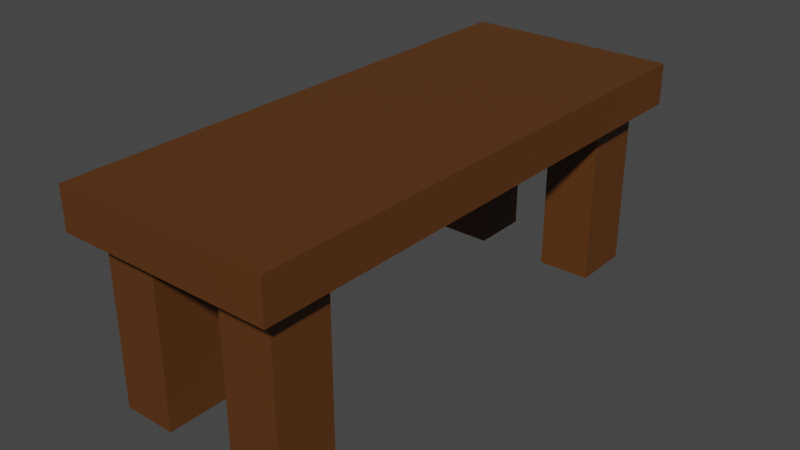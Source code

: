 # Source: table.blend  (saved by Blender 3.3.6; exported with 4.5.12 LTS)
import bpy
from mathutils import Matrix  # noqa: F401  (used for matrix-valued properties, if any)

bpy.ops.wm.read_factory_settings(use_empty=True)
scene = bpy.context.scene
scene.name = 'Scene'

# ---- collections
col_collection = bpy.data.collections.new('Collection'); scene.collection.children.link(col_collection)

# ---- materials (node trees are filled in below, after node groups)
mat_material_004 = bpy.data.materials.new('Material.004')
mat_material_004.use_transparent_shadow = False
mat_wood = bpy.data.materials.new('wood')
mat_wood.use_transparent_shadow = False
mat_material_001 = bpy.data.materials.new('Material.001')
mat_material_001.use_transparent_shadow = False
mat_material_002 = bpy.data.materials.new('Material.002')
mat_material_002.use_transparent_shadow = False
mat_material_003 = bpy.data.materials.new('Material.003')
mat_material_003.use_transparent_shadow = False

# ---- material node trees
mat_material_004.use_nodes = True; mat_material_004.node_tree.nodes.clear()
_N = mat_material_004.node_tree.nodes; _L = mat_material_004.node_tree.links
n0 = _N.new('ShaderNodeBsdfPrincipled'); n0.name = 'Principled BSDF'; n0.location = (10, 300)
n0.distribution = 'GGX'
n0.subsurface_method = 'RANDOM_WALK_SKIN'
n0.inputs[0].default_value = (0.107, 0.0356, 0.005605, 1.0)
n0.inputs[3].default_value = 1.45
n0.inputs[27].default_value = (0.0, 0.0, 0.0, 1.0)
n0.inputs[28].default_value = 1.0
n1 = _N.new('ShaderNodeOutputMaterial'); n1.name = 'Material Output'; n1.location = (300, 300)
_L.new(n0.outputs[0], n1.inputs[0])
n1.is_active_output = True
mat_wood.use_nodes = True; mat_wood.node_tree.nodes.clear()
_N = mat_wood.node_tree.nodes; _L = mat_wood.node_tree.links
n0 = _N.new('ShaderNodeBsdfPrincipled'); n0.name = 'Principled BSDF'; n0.location = (10, 300)
n0.distribution = 'GGX'
n0.subsurface_method = 'RANDOM_WALK_SKIN'
n0.inputs[0].default_value = (0.107, 0.0356, 0.005605, 1.0)
n0.inputs[3].default_value = 1.45
n0.inputs[27].default_value = (0.0, 0.0, 0.0, 1.0)
n0.inputs[28].default_value = 1.0
n1 = _N.new('ShaderNodeOutputMaterial'); n1.name = 'Material Output'; n1.location = (300, 300)
_L.new(n0.outputs[0], n1.inputs[0])
n1.is_active_output = True
mat_material_001.use_nodes = True; mat_material_001.node_tree.nodes.clear()
_N = mat_material_001.node_tree.nodes; _L = mat_material_001.node_tree.links
n0 = _N.new('ShaderNodeBsdfPrincipled'); n0.name = 'Principled BSDF'; n0.location = (10, 300)
n0.distribution = 'GGX'
n0.subsurface_method = 'RANDOM_WALK_SKIN'
n0.inputs[0].default_value = (0.107, 0.0356, 0.005605, 1.0)
n0.inputs[3].default_value = 1.45
n0.inputs[27].default_value = (0.0, 0.0, 0.0, 1.0)
n0.inputs[28].default_value = 1.0
n1 = _N.new('ShaderNodeOutputMaterial'); n1.name = 'Material Output'; n1.location = (300, 300)
_L.new(n0.outputs[0], n1.inputs[0])
n1.is_active_output = True
mat_material_002.use_nodes = True; mat_material_002.node_tree.nodes.clear()
_N = mat_material_002.node_tree.nodes; _L = mat_material_002.node_tree.links
n0 = _N.new('ShaderNodeBsdfPrincipled'); n0.name = 'Principled BSDF'; n0.location = (10, 300)
n0.distribution = 'GGX'
n0.subsurface_method = 'RANDOM_WALK_SKIN'
n0.inputs[0].default_value = (0.107, 0.0356, 0.005605, 1.0)
n0.inputs[3].default_value = 1.45
n0.inputs[27].default_value = (0.0, 0.0, 0.0, 1.0)
n0.inputs[28].default_value = 1.0
n1 = _N.new('ShaderNodeOutputMaterial'); n1.name = 'Material Output'; n1.location = (300, 300)
_L.new(n0.outputs[0], n1.inputs[0])
n1.is_active_output = True
mat_material_003.use_nodes = True; mat_material_003.node_tree.nodes.clear()
_N = mat_material_003.node_tree.nodes; _L = mat_material_003.node_tree.links
n0 = _N.new('ShaderNodeBsdfPrincipled'); n0.name = 'Principled BSDF'; n0.location = (10, 300)
n0.distribution = 'GGX'
n0.subsurface_method = 'RANDOM_WALK_SKIN'
n0.inputs[0].default_value = (0.107, 0.0356, 0.005605, 1.0)
n0.inputs[3].default_value = 1.45
n0.inputs[27].default_value = (0.0, 0.0, 0.0, 1.0)
n0.inputs[28].default_value = 1.0
n1 = _N.new('ShaderNodeOutputMaterial'); n1.name = 'Material Output'; n1.location = (300, 300)
_L.new(n0.outputs[0], n1.inputs[0])
n1.is_active_output = True

# ---- world
world_world = bpy.data.worlds.new('World'); scene.world = world_world
world_world.use_nodes = True; world_world.node_tree.nodes.clear()
_N = world_world.node_tree.nodes; _L = world_world.node_tree.links
n0 = _N.new('ShaderNodeOutputWorld'); n0.name = 'World Output'; n0.location = (300, 300)
n1 = _N.new('ShaderNodeBackground'); n1.name = 'Background'; n1.location = (10, 300)
n1.inputs[0].default_value = (0.05088, 0.05088, 0.05088, 1.0)
_L.new(n1.outputs[0], n0.inputs[0])
n0.is_active_output = True
world_world.color = (0.05088, 0.05088, 0.05088)
world_world.use_sun_shadow = False
world_world.sun_shadow_jitter_overblur = 0.0

# ---- meshes
me_cube_001 = bpy.data.meshes.new('Cube.001')
me_cube_001.from_pydata([(-1.56, -2.622, 0.5113), (-1.56, -2.622, 1.0), (-1.56, 3.723, 0.5113), (-1.56, 3.723, 1.0), (1.0, -2.622, 0.5113), (1.0, -2.622, 1.0), (1.0, 3.723, 0.5113), (1.0, 3.723, 1.0)], [], [(0, 1, 3, 2), (2, 3, 7, 6), (6, 7, 5, 4), (4, 5, 1, 0), (2, 6, 4, 0), (7, 3, 1, 5)])
_uv = me_cube_001.uv_layers.new(name='UVMap')
_uv.uv.foreach_set('vector', [0.375, 0.0, 0.625, 0.0, 0.625, 0.25, 0.375, 0.25, 0.375, 0.25, 0.625, 0.25, 0.625, 0.5, 0.375, 0.5, 0.375, 0.5, 0.625, 0.5, 0.625, 0.75, 0.375, 0.75, 0.375, 0.75, 0.625, 0.75, 0.625, 1.0, 0.375, 1.0, 0.125, 0.5, 0.375, 0.5, 0.375, 0.75, 0.125, 0.75, 0.625, 0.5, 0.875, 0.5, 0.875, 0.75, 0.625, 0.75])
me_cube_001.materials.append(mat_material_004)
me_cube_001.update()
me_cube_002 = bpy.data.meshes.new('Cube.002')
me_cube_002.from_pydata([(0.3702, -1.0, -1.0), (0.3702, -1.0, 1.0), (0.3702, -0.2879, -1.0), (0.3702, -0.2879, 1.0), (1.0, -1.0, -1.0), (1.0, -1.0, 1.0), (1.0, -0.2879, -1.0), (1.0, -0.2879, 1.0)], [], [(0, 1, 3, 2), (2, 3, 7, 6), (6, 7, 5, 4), (4, 5, 1, 0), (2, 6, 4, 0), (7, 3, 1, 5)])
_uv = me_cube_002.uv_layers.new(name='UVMap')
_uv.uv.foreach_set('vector', [0.375, 0.0, 0.625, 0.0, 0.625, 0.25, 0.375, 0.25, 0.375, 0.25, 0.625, 0.25, 0.625, 0.5, 0.375, 0.5, 0.375, 0.5, 0.625, 0.5, 0.625, 0.75, 0.375, 0.75, 0.375, 0.75, 0.625, 0.75, 0.625, 1.0, 0.375, 1.0, 0.125, 0.5, 0.375, 0.5, 0.375, 0.75, 0.125, 0.75, 0.625, 0.5, 0.875, 0.5, 0.875, 0.75, 0.625, 0.75])
me_cube_002.materials.append(mat_wood)
me_cube_002.update()
me_cube_003 = bpy.data.meshes.new('Cube.003')
me_cube_003.from_pydata([(0.3702, -1.0, -1.0), (0.3702, -1.0, 1.0), (0.3702, -0.2879, -1.0), (0.3702, -0.2879, 1.0), (1.0, -1.0, -1.0), (1.0, -1.0, 1.0), (1.0, -0.2879, -1.0), (1.0, -0.2879, 1.0)], [], [(0, 1, 3, 2), (2, 3, 7, 6), (6, 7, 5, 4), (4, 5, 1, 0), (2, 6, 4, 0), (7, 3, 1, 5)])
_uv = me_cube_003.uv_layers.new(name='UVMap')
_uv.uv.foreach_set('vector', [0.375, 0.0, 0.625, 0.0, 0.625, 0.25, 0.375, 0.25, 0.375, 0.25, 0.625, 0.25, 0.625, 0.5, 0.375, 0.5, 0.375, 0.5, 0.625, 0.5, 0.625, 0.75, 0.375, 0.75, 0.375, 0.75, 0.625, 0.75, 0.625, 1.0, 0.375, 1.0, 0.125, 0.5, 0.375, 0.5, 0.375, 0.75, 0.125, 0.75, 0.625, 0.5, 0.875, 0.5, 0.875, 0.75, 0.625, 0.75])
me_cube_003.materials.append(mat_material_001)
me_cube_003.update()
me_cube_004 = bpy.data.meshes.new('Cube.004')
me_cube_004.from_pydata([(0.3702, -1.0, -1.0), (0.3702, -1.0, 1.0), (0.3702, -0.2879, -1.0), (0.3702, -0.2879, 1.0), (1.0, -1.0, -1.0), (1.0, -1.0, 1.0), (1.0, -0.2879, -1.0), (1.0, -0.2879, 1.0)], [], [(0, 1, 3, 2), (2, 3, 7, 6), (6, 7, 5, 4), (4, 5, 1, 0), (2, 6, 4, 0), (7, 3, 1, 5)])
_uv = me_cube_004.uv_layers.new(name='UVMap')
_uv.uv.foreach_set('vector', [0.375, 0.0, 0.625, 0.0, 0.625, 0.25, 0.375, 0.25, 0.375, 0.25, 0.625, 0.25, 0.625, 0.5, 0.375, 0.5, 0.375, 0.5, 0.625, 0.5, 0.625, 0.75, 0.375, 0.75, 0.375, 0.75, 0.625, 0.75, 0.625, 1.0, 0.375, 1.0, 0.125, 0.5, 0.375, 0.5, 0.375, 0.75, 0.125, 0.75, 0.625, 0.5, 0.875, 0.5, 0.875, 0.75, 0.625, 0.75])
me_cube_004.materials.append(mat_material_002)
me_cube_004.update()
me_cube_005 = bpy.data.meshes.new('Cube.005')
me_cube_005.from_pydata([(0.3702, -1.0, -1.0), (0.3702, -1.0, 1.0), (0.3702, -0.2879, -1.0), (0.3702, -0.2879, 1.0), (1.0, -1.0, -1.0), (1.0, -1.0, 1.0), (1.0, -0.2879, -1.0), (1.0, -0.2879, 1.0)], [], [(0, 1, 3, 2), (2, 3, 7, 6), (6, 7, 5, 4), (4, 5, 1, 0), (2, 6, 4, 0), (7, 3, 1, 5)])
_uv = me_cube_005.uv_layers.new(name='UVMap')
_uv.uv.foreach_set('vector', [0.375, 0.0, 0.625, 0.0, 0.625, 0.25, 0.375, 0.25, 0.375, 0.25, 0.625, 0.25, 0.625, 0.5, 0.375, 0.5, 0.375, 0.5, 0.625, 0.5, 0.625, 0.75, 0.375, 0.75, 0.375, 0.75, 0.625, 0.75, 0.625, 1.0, 0.375, 1.0, 0.125, 0.5, 0.375, 0.5, 0.375, 0.75, 0.125, 0.75, 0.625, 0.5, 0.875, 0.5, 0.875, 0.75, 0.625, 0.75])
me_cube_005.materials.append(mat_material_003)
me_cube_005.update()

# ---- objects
ob_cube = bpy.data.objects.new('Cube', me_cube_001)
ob_cube_001 = bpy.data.objects.new('Cube.001', me_cube_002)
ob_cube_002 = bpy.data.objects.new('Cube.002', me_cube_003)
ob_cube_003 = bpy.data.objects.new('Cube.003', me_cube_004)
ob_cube_004 = bpy.data.objects.new('Cube.004', me_cube_005)

# ---- transforms, parenting, visibility, modifiers, constraints
ob_cube.location = (0.0, 0.0, 1.564)
ob_cube_001.location = (-0.2327, -1.348, 1.078)
ob_cube_002.location = (-1.727, -1.348, 1.078)
ob_cube_003.location = (-0.2327, 3.759, 1.078)
ob_cube_004.location = (-1.727, 3.759, 1.078)

# ---- collection membership
col_collection.objects.link(ob_cube)
col_collection.objects.link(ob_cube_001)
col_collection.objects.link(ob_cube_002)
col_collection.objects.link(ob_cube_003)
col_collection.objects.link(ob_cube_004)

# ---- scene / render settings (as saved in the file)
scene.frame_start = 1; scene.frame_end = 250; scene.frame_set(1)
scene.render.engine = 'BLENDER_EEVEE_NEXT'
scene.cycles.sampling_pattern = 'TABULATED_SOBOL'
scene.cycles.use_light_tree = False
scene.view_settings.view_transform = 'Filmic'
bpy.context.view_layer.update()

# ---- added for rendering (the .blend has no active camera and no usable light): camera, sun
cam_auto = bpy.data.cameras.new('AutoCamera')
cam_auto.lens = 50.0
cam_auto.sensor_width = 36.0
cam_auto.clip_end = 1000.0
ob_auto_camera = bpy.data.objects.new('AutoCamera', cam_auto)
scene.collection.objects.link(ob_auto_camera)
ob_auto_camera.location = (6.45479, -7.53105, 6.70824)
ob_auto_camera.rotation_euler = (1.09748, -7.21219e-08, 0.694738)
scene.camera = ob_auto_camera
light_auto_sun = bpy.data.lights.new('AutoSun', 'SUN')
light_auto_sun.energy = 3.0
light_auto_sun.angle = 0.0523599
ob_auto_sun = bpy.data.objects.new('AutoSun', light_auto_sun)
scene.collection.objects.link(ob_auto_sun)
ob_auto_sun.rotation_euler = (0.872665, 0.174533, 0.523599)
bpy.context.view_layer.update()
